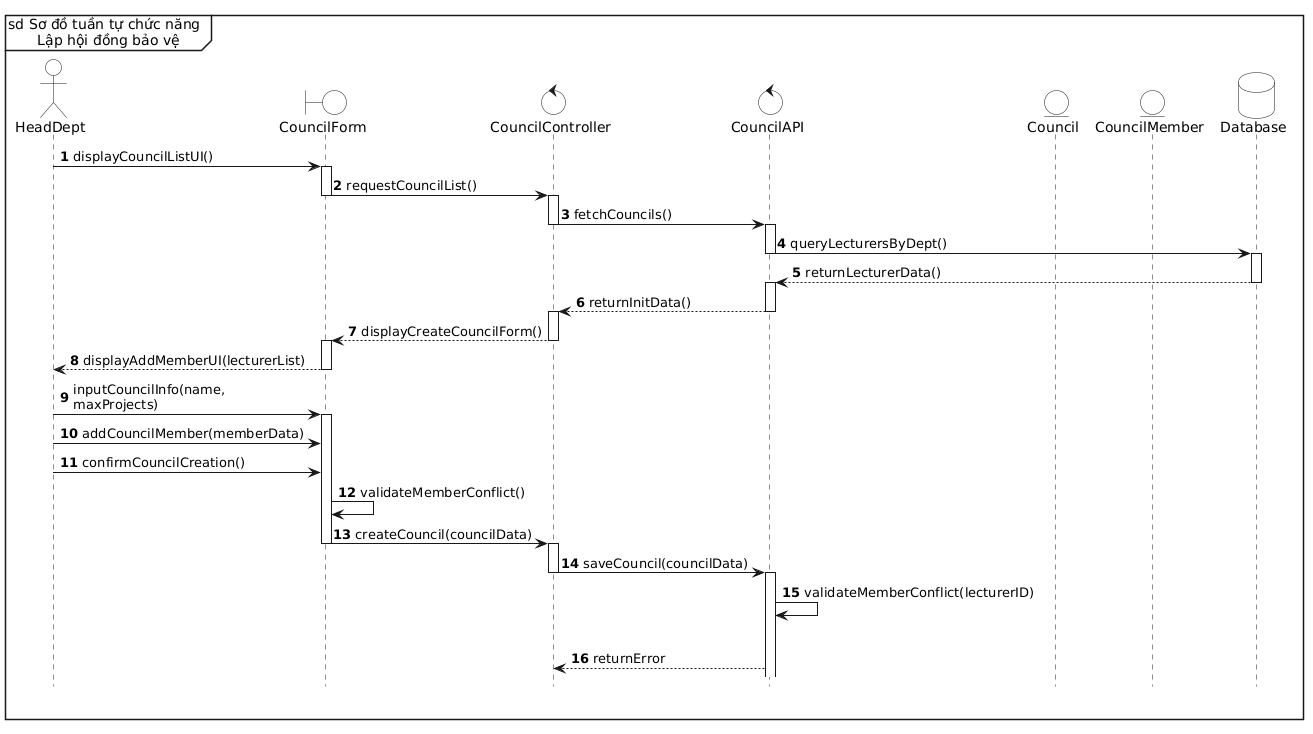

The diagram above was rendered by PlantUML. Its source (embedded in the PNG):
@startuml
' Tạo khung sd bao trùm toàn biểu đồ
mainframe sd Sơ đồ tuần tự chức năng \n Lập hội đồng bảo vệ

' Ẩn các class ở dưới cùng
hide footbox

' Tắt đổ bóng, bật chế độ đơn sắc và ép nền trắng tuyệt đối
skinparam monochrome true
skinparam shadowing false
skinparam BackgroundColor white
skinparam ActorBackgroundColor white
skinparam BoundaryBackgroundColor white
skinparam ControlBackgroundColor white
skinparam EntityBackgroundColor white
skinparam DatabaseBackgroundColor white
skinparam SequenceLifeLineBackgroundColor white

skinparam maxMessageSize 150
autonumber

' Định nghĩa các thành phần
actor "HeadDept" as actor
boundary "CouncilForm" as form
control "CouncilController" as ctrl
control "CouncilAPI" as api
entity "Council" as council
entity "CouncilMember" as member
database "Database" as db

' Luồng 1: Khởi tạo đợt đồ án và mở form tạo hội đồng
actor -> form : displayCouncilListUI()
activate form
form -> ctrl : requestCouncilList()
deactivate form

activate ctrl
ctrl -> api : fetchCouncils()
deactivate ctrl

activate api
api -> db : queryLecturersByDept()
deactivate api

activate db
db --> api : returnLecturerData()
deactivate db

activate api
api --> ctrl : returnInitData()
deactivate api

activate ctrl
ctrl --> form : displayCreateCouncilForm()
deactivate ctrl

activate form
form --> actor : displayAddMemberUI(lecturerList)
deactivate form

' Luồng 2: Nhập thông tin, gán vai trò và Lưu
actor -> form : inputCouncilInfo(name, maxProjects)
activate form
actor -> form : addCouncilMember(memberData)
actor -> form : confirmCouncilCreation()
form -> form : validateMemberConflict()
form -> ctrl : createCouncil(councilData)
deactivate form

activate ctrl
ctrl -> api : saveCouncil(councilData)
deactivate ctrl

activate api
api -> api : validateMemberConflict(lecturerID)

alt Lưu thất bại (Dữ liệu không hợp lệ)
    api --> ctrl : returnError
@enduml